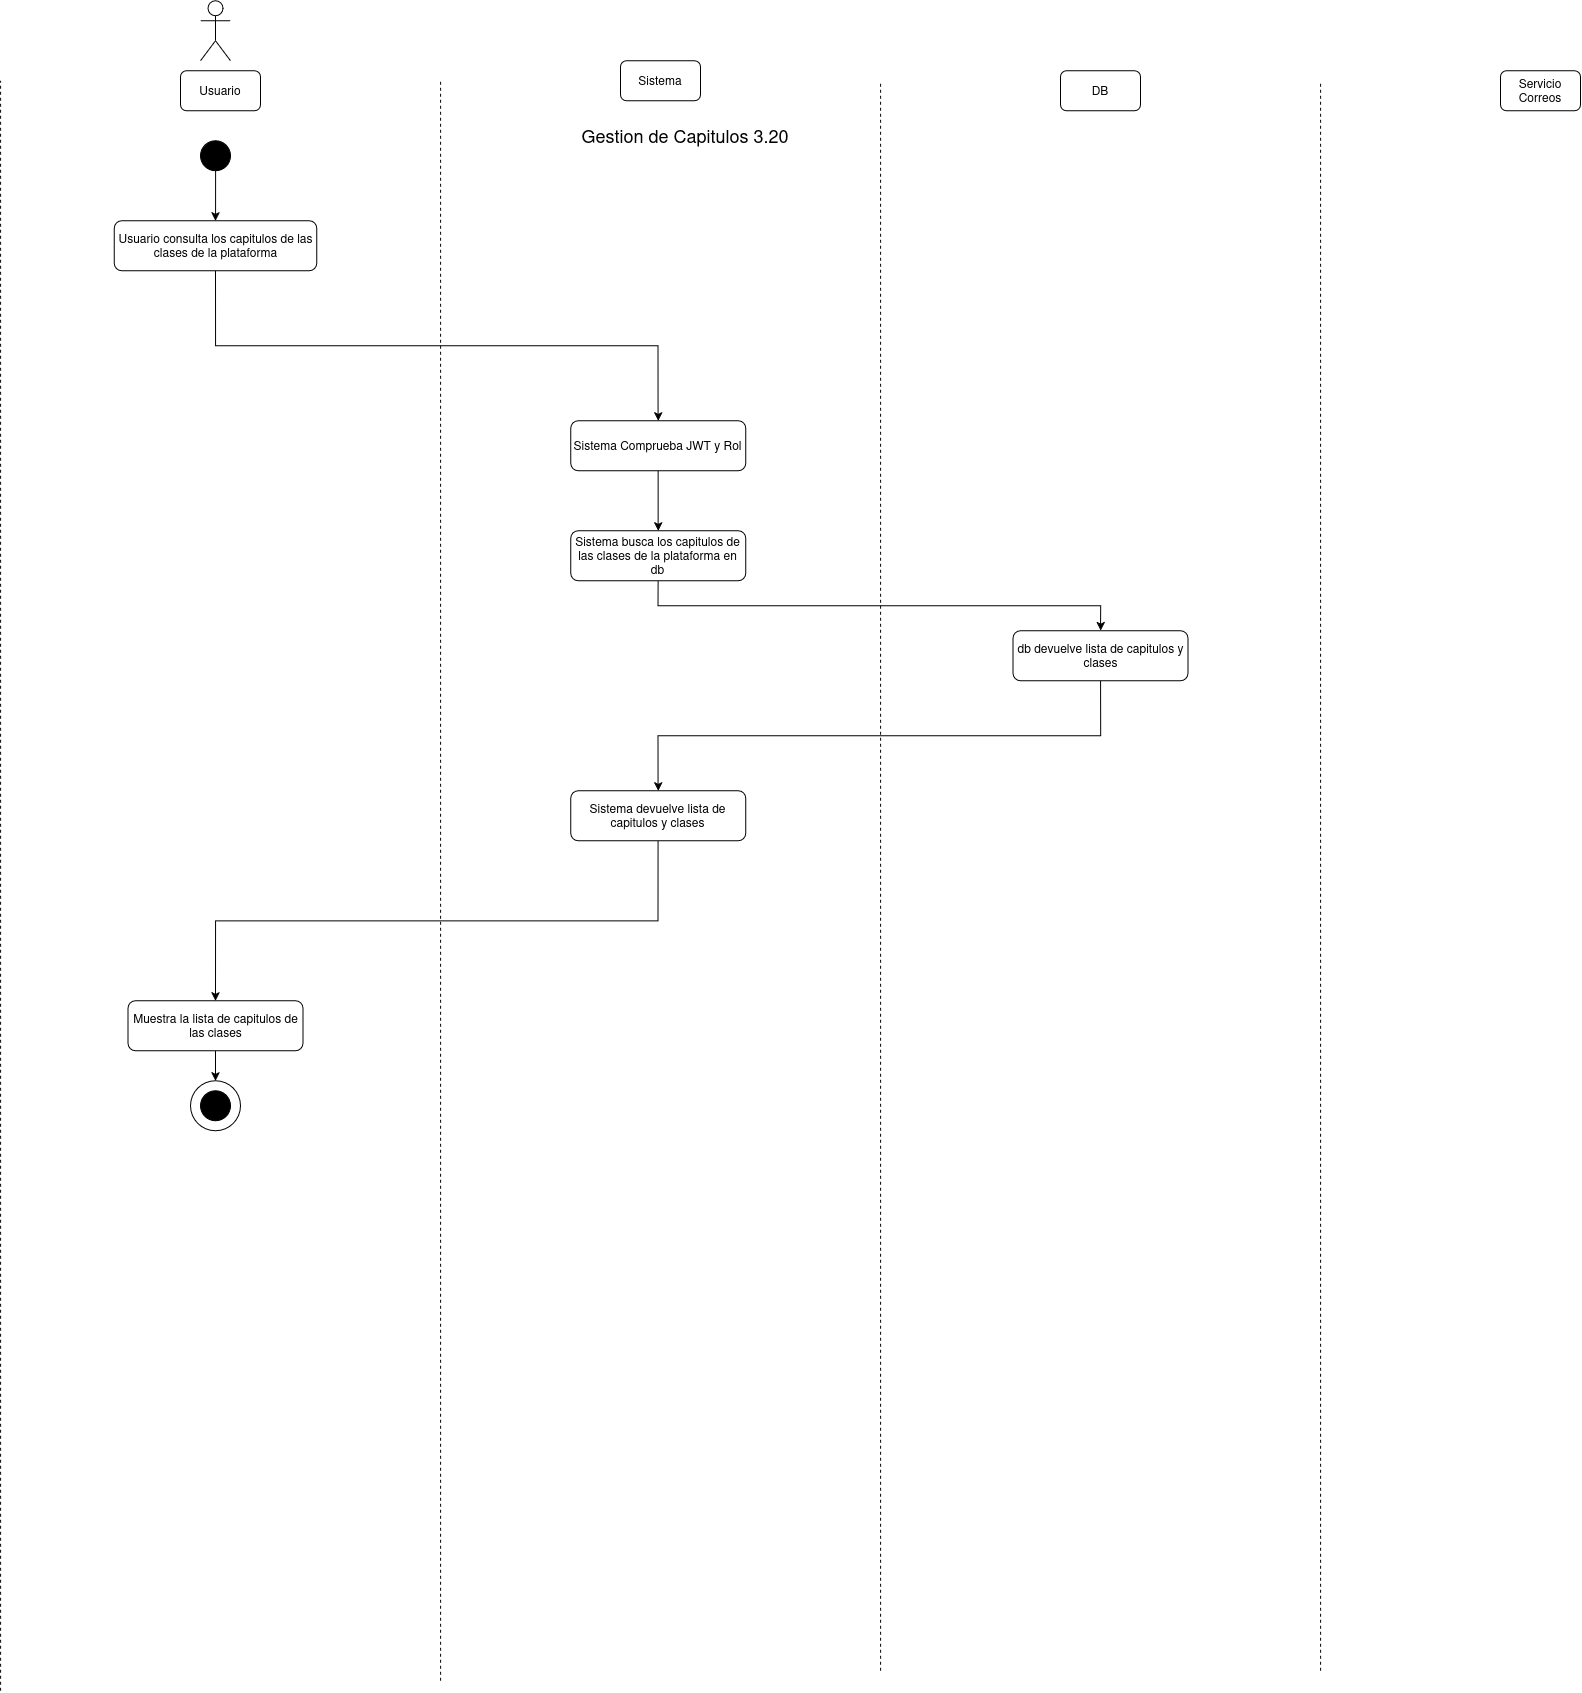

The diagram above was exported from draw.io. Its source (the exported page's mxGraphModel, read from the mxfile embedded in the PNG):
<mxGraphModel dx="3013" dy="1767" grid="1" gridSize="10" guides="1" tooltips="1" connect="1" arrows="1" fold="1" page="1" pageScale="1" pageWidth="850" pageHeight="1100" math="0" shadow="0">
  <root>
    <mxCell id="UQnHynhIDUw7bZN03u_D-0" />
    <mxCell id="UQnHynhIDUw7bZN03u_D-1" parent="UQnHynhIDUw7bZN03u_D-0" />
    <mxCell id="UQnHynhIDUw7bZN03u_D-2" parent="UQnHynhIDUw7bZN03u_D-1" style="shape=umlActor;verticalLabelPosition=bottom;verticalAlign=top;html=1;outlineConnect=0;" value="" vertex="1">
      <mxGeometry height="60" width="30" x="230" y="40" as="geometry" />
    </mxCell>
    <mxCell id="UQnHynhIDUw7bZN03u_D-3" parent="UQnHynhIDUw7bZN03u_D-1" style="rounded=1;whiteSpace=wrap;html=1;" value="Usuario" vertex="1">
      <mxGeometry height="40" width="80" x="210" y="110" as="geometry" />
    </mxCell>
    <mxCell id="UQnHynhIDUw7bZN03u_D-4" parent="UQnHynhIDUw7bZN03u_D-1" style="rounded=1;whiteSpace=wrap;html=1;" value="Sistema" vertex="1">
      <mxGeometry height="40" width="80" x="650" y="100" as="geometry" />
    </mxCell>
    <mxCell id="UQnHynhIDUw7bZN03u_D-5" parent="UQnHynhIDUw7bZN03u_D-1" style="rounded=1;whiteSpace=wrap;html=1;" value="DB" vertex="1">
      <mxGeometry height="40" width="80" x="1090" y="110" as="geometry" />
    </mxCell>
    <mxCell id="UQnHynhIDUw7bZN03u_D-6" parent="UQnHynhIDUw7bZN03u_D-1" style="rounded=1;whiteSpace=wrap;html=1;" value="Servicio Correos" vertex="1">
      <mxGeometry height="40" width="80" x="1530" y="110" as="geometry" />
    </mxCell>
    <mxCell id="UQnHynhIDUw7bZN03u_D-7" edge="1" parent="UQnHynhIDUw7bZN03u_D-1" style="endArrow=none;dashed=1;html=1;rounded=0;" value="">
      <mxGeometry height="50" relative="1" width="50" as="geometry">
        <mxPoint x="30" y="1730" as="sourcePoint" />
        <mxPoint x="30" y="120" as="targetPoint" />
      </mxGeometry>
    </mxCell>
    <mxCell id="UQnHynhIDUw7bZN03u_D-8" edge="1" parent="UQnHynhIDUw7bZN03u_D-1" style="endArrow=none;dashed=1;html=1;rounded=0;" value="">
      <mxGeometry height="50" relative="1" width="50" as="geometry">
        <mxPoint x="470" y="1720" as="sourcePoint" />
        <mxPoint x="470" y="120" as="targetPoint" />
      </mxGeometry>
    </mxCell>
    <mxCell id="UQnHynhIDUw7bZN03u_D-9" edge="1" parent="UQnHynhIDUw7bZN03u_D-1" style="endArrow=none;dashed=1;html=1;rounded=0;" value="">
      <mxGeometry height="50" relative="1" width="50" as="geometry">
        <mxPoint x="910" y="1710" as="sourcePoint" />
        <mxPoint x="910" y="120" as="targetPoint" />
      </mxGeometry>
    </mxCell>
    <mxCell id="UQnHynhIDUw7bZN03u_D-10" edge="1" parent="UQnHynhIDUw7bZN03u_D-1" style="endArrow=none;dashed=1;html=1;rounded=0;" value="">
      <mxGeometry height="50" relative="1" width="50" as="geometry">
        <mxPoint x="1350" y="1710" as="sourcePoint" />
        <mxPoint x="1350" y="120" as="targetPoint" />
      </mxGeometry>
    </mxCell>
    <mxCell id="UQnHynhIDUw7bZN03u_D-11" parent="UQnHynhIDUw7bZN03u_D-1" style="ellipse;whiteSpace=wrap;html=1;aspect=fixed;strokeColor=#000000;fillColor=#000000;" value="" vertex="1">
      <mxGeometry height="30" width="30" x="230" y="180" as="geometry" />
    </mxCell>
    <mxCell id="UQnHynhIDUw7bZN03u_D-12" parent="UQnHynhIDUw7bZN03u_D-1" style="text;html=1;whiteSpace=wrap;strokeColor=none;fillColor=none;align=center;verticalAlign=middle;rounded=0;" value="&lt;div&gt;&lt;font style=&quot;font-size: 18px;&quot;&gt;Gestion de Capitulos 3.20&lt;/font&gt;&lt;/div&gt;" vertex="1">
      <mxGeometry height="30" width="450" x="490" y="160" as="geometry" />
    </mxCell>
    <mxCell id="UQnHynhIDUw7bZN03u_D-13" edge="1" parent="UQnHynhIDUw7bZN03u_D-1" source="UQnHynhIDUw7bZN03u_D-14" style="edgeStyle=orthogonalEdgeStyle;rounded=0;orthogonalLoop=1;jettySize=auto;html=1;entryX=0.5;entryY=0;entryDx=0;entryDy=0;exitX=0.5;exitY=1;exitDx=0;exitDy=0;" target="UQnHynhIDUw7bZN03u_D-16">
      <mxGeometry relative="1" as="geometry">
        <mxPoint x="250" y="440" as="sourcePoint" />
      </mxGeometry>
    </mxCell>
    <mxCell id="UQnHynhIDUw7bZN03u_D-14" parent="UQnHynhIDUw7bZN03u_D-1" style="rounded=1;whiteSpace=wrap;html=1;" value="Usuario consulta los capitulos de las clases de la plataforma" vertex="1">
      <mxGeometry height="50" width="202.5" x="143.71" y="260" as="geometry" />
    </mxCell>
    <mxCell id="UQnHynhIDUw7bZN03u_D-15" edge="1" parent="UQnHynhIDUw7bZN03u_D-1" source="UQnHynhIDUw7bZN03u_D-16" style="edgeStyle=orthogonalEdgeStyle;rounded=0;orthogonalLoop=1;jettySize=auto;html=1;entryX=0.5;entryY=0;entryDx=0;entryDy=0;" target="UQnHynhIDUw7bZN03u_D-18">
      <mxGeometry relative="1" as="geometry" />
    </mxCell>
    <mxCell id="UQnHynhIDUw7bZN03u_D-16" parent="UQnHynhIDUw7bZN03u_D-1" style="rounded=1;whiteSpace=wrap;html=1;" value="Sistema Comprueba JWT y Rol" vertex="1">
      <mxGeometry height="50" width="175" x="600.04" y="460" as="geometry" />
    </mxCell>
    <mxCell id="UQnHynhIDUw7bZN03u_D-17" edge="1" parent="UQnHynhIDUw7bZN03u_D-1" source="UQnHynhIDUw7bZN03u_D-18" style="edgeStyle=orthogonalEdgeStyle;rounded=0;orthogonalLoop=1;jettySize=auto;html=1;entryX=0.5;entryY=0;entryDx=0;entryDy=0;exitX=0.5;exitY=1;exitDx=0;exitDy=0;" target="UQnHynhIDUw7bZN03u_D-20">
      <mxGeometry relative="1" as="geometry" />
    </mxCell>
    <mxCell id="UQnHynhIDUw7bZN03u_D-18" parent="UQnHynhIDUw7bZN03u_D-1" style="rounded=1;whiteSpace=wrap;html=1;" value="Sistema busca los capitulos de las clases de la plataforma en db" vertex="1">
      <mxGeometry height="50" width="175" x="600.04" y="570" as="geometry" />
    </mxCell>
    <mxCell id="UQnHynhIDUw7bZN03u_D-19" edge="1" parent="UQnHynhIDUw7bZN03u_D-1" source="UQnHynhIDUw7bZN03u_D-20" style="edgeStyle=orthogonalEdgeStyle;rounded=0;orthogonalLoop=1;jettySize=auto;html=1;entryX=0.5;entryY=0;entryDx=0;entryDy=0;exitX=0.5;exitY=1;exitDx=0;exitDy=0;" target="UQnHynhIDUw7bZN03u_D-21">
      <mxGeometry relative="1" as="geometry" />
    </mxCell>
    <mxCell id="UQnHynhIDUw7bZN03u_D-20" parent="UQnHynhIDUw7bZN03u_D-1" style="rounded=1;whiteSpace=wrap;html=1;" value="db devuelve lista de capitulos y clases" vertex="1">
      <mxGeometry height="50" width="175" x="1042.5" y="670" as="geometry" />
    </mxCell>
    <mxCell id="UQnHynhIDUw7bZN03u_D-21" parent="UQnHynhIDUw7bZN03u_D-1" style="rounded=1;whiteSpace=wrap;html=1;" value="Sistema devuelve lista de capitulos y clases" vertex="1">
      <mxGeometry height="50" width="175" x="600.04" y="830" as="geometry" />
    </mxCell>
    <mxCell id="UQnHynhIDUw7bZN03u_D-22" edge="1" parent="UQnHynhIDUw7bZN03u_D-1" source="UQnHynhIDUw7bZN03u_D-21" style="edgeStyle=orthogonalEdgeStyle;rounded=0;orthogonalLoop=1;jettySize=auto;html=1;entryX=0.5;entryY=0;entryDx=0;entryDy=0;exitX=0.5;exitY=1;exitDx=0;exitDy=0;" target="UQnHynhIDUw7bZN03u_D-24">
      <mxGeometry relative="1" as="geometry">
        <mxPoint x="687.54" y="990" as="sourcePoint" />
      </mxGeometry>
    </mxCell>
    <mxCell id="UQnHynhIDUw7bZN03u_D-23" edge="1" parent="UQnHynhIDUw7bZN03u_D-1" source="UQnHynhIDUw7bZN03u_D-24" style="edgeStyle=orthogonalEdgeStyle;rounded=0;orthogonalLoop=1;jettySize=auto;html=1;entryX=0.5;entryY=0;entryDx=0;entryDy=0;" target="UQnHynhIDUw7bZN03u_D-25">
      <mxGeometry relative="1" as="geometry" />
    </mxCell>
    <mxCell id="UQnHynhIDUw7bZN03u_D-24" parent="UQnHynhIDUw7bZN03u_D-1" style="rounded=1;whiteSpace=wrap;html=1;" value="Muestra la lista de capitulos de las clases" vertex="1">
      <mxGeometry height="50" width="175" x="157.45999999999998" y="1040" as="geometry" />
    </mxCell>
    <mxCell id="UQnHynhIDUw7bZN03u_D-25" parent="UQnHynhIDUw7bZN03u_D-1" style="ellipse;whiteSpace=wrap;html=1;aspect=fixed;" value="" vertex="1">
      <mxGeometry height="50" width="50" x="219.99999999999997" y="1120" as="geometry" />
    </mxCell>
    <mxCell id="UQnHynhIDUw7bZN03u_D-26" parent="UQnHynhIDUw7bZN03u_D-1" style="ellipse;whiteSpace=wrap;html=1;aspect=fixed;strokeColor=#000000;fillColor=#000000;" value="" vertex="1">
      <mxGeometry height="30" width="30" x="229.99999999999997" y="1130" as="geometry" />
    </mxCell>
    <mxCell id="UQnHynhIDUw7bZN03u_D-27" edge="1" parent="UQnHynhIDUw7bZN03u_D-1" source="UQnHynhIDUw7bZN03u_D-11" style="edgeStyle=orthogonalEdgeStyle;rounded=0;orthogonalLoop=1;jettySize=auto;html=1;entryX=0.5;entryY=0;entryDx=0;entryDy=0;exitX=0.5;exitY=1;exitDx=0;exitDy=0;" target="UQnHynhIDUw7bZN03u_D-14">
      <mxGeometry relative="1" as="geometry">
        <mxPoint x="244.96000000000004" y="310" as="sourcePoint" />
      </mxGeometry>
    </mxCell>
  </root>
</mxGraphModel>